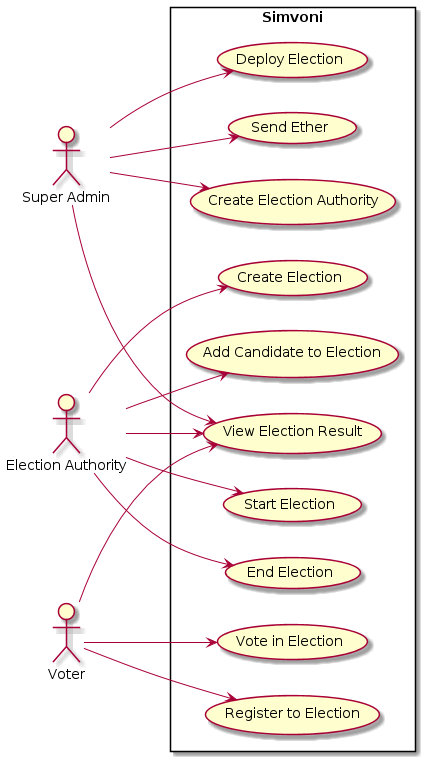

The diagram above was rendered by PlantUML. Its source (embedded in the PNG):
@startuml

left to right direction
actor "Super Admin" as sa
actor "Election Authority" as ea
actor "Voter" as vo

rectangle Simvoni {
    usecase "Create Election Authority" as create_ea
    usecase "Deploy Election" as deploy_election
    usecase "Send Ether" as send_ether
    usecase "Create Election" as create_election
    usecase "Add Candidate to Election" as add_candidate
    usecase "Start Election" as start_election
    usecase "End Election" as end_election
    usecase "Register to Election" as register_to_election
    usecase "Vote in Election" as vote_in_election
    usecase "View Election Result" as view_election_result
}

sa --> create_ea
sa --> deploy_election
sa --> send_ether
ea --> create_election
ea --> add_candidate
ea --> start_election
ea --> end_election
vo --> register_to_election
vo --> vote_in_election

sa --> view_election_result
ea --> view_election_result
vo --> view_election_result

@enduml